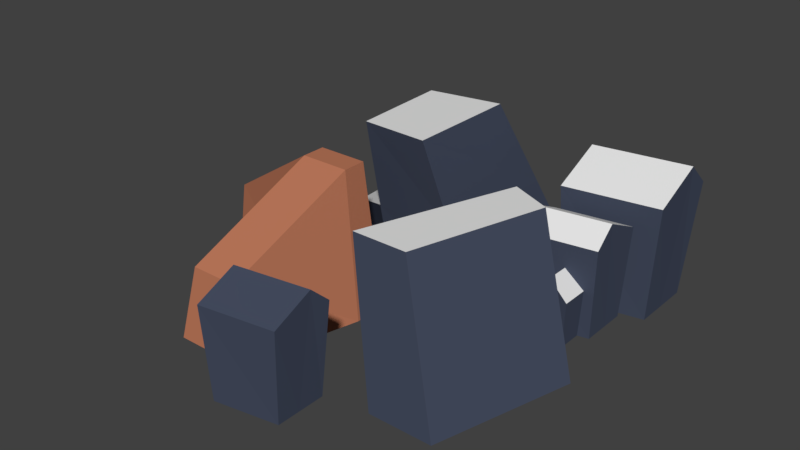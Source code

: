 # Source: terrain.blend  (saved by Blender 2.79.0; exported with 4.5.12 LTS)
import bpy
from mathutils import Matrix  # noqa: F401  (used for matrix-valued properties, if any)

bpy.ops.wm.read_factory_settings(use_empty=True)
scene = bpy.context.scene
scene.name = 'Scene'

# ---- collections
col_collection_1 = bpy.data.collections.new('Collection 1'); scene.collection.children.link(col_collection_1)

# ---- materials (node trees are filled in below, after node groups)
mat_brickmat = bpy.data.materials.new('BrickMat')
mat_brickmat.alpha_threshold = 0.0
mat_brickmat.use_transparent_shadow = False
mat_brickmat.diffuse_color = (0.4969, 0.1847, 0.1023, 1.0)
mat_brickmat.roughness = 0.5
mat_wallmat = bpy.data.materials.new('WallMat')
mat_wallmat.alpha_threshold = 0.0
mat_wallmat.use_transparent_shadow = False
mat_wallmat.diffuse_color = (0.05978, 0.07328, 0.1149, 1.0)
mat_wallmat.roughness = 0.5
mat_wallmat.line_color = (0.0, 0.0, 0.0, 1.0)
mat_flatrooftop = bpy.data.materials.new('FlatRoofTop')
mat_flatrooftop.alpha_threshold = 0.0
mat_flatrooftop.use_transparent_shadow = False
mat_flatrooftop.roughness = 0.5
mat_roof = bpy.data.materials.new('Roof')
mat_roof.alpha_threshold = 0.0
mat_roof.use_transparent_shadow = False
mat_roof.roughness = 0.5

# ---- material node trees

# ---- world
world_world = bpy.data.worlds.new('World'); scene.world = world_world
world_world.color = (0.05088, 0.05088, 0.05088)
world_world.use_sun_shadow = False
world_world.sun_shadow_jitter_overblur = 0.0
world_world.cycles.sampling_method = 'MANUAL'

# ---- meshes
me_cube = bpy.data.meshes.new('Cube')
me_cube.from_pydata([(-2.623, -6.051, -5.841e-05), (-2.308, -5.736, 2.0), (-1.769, -1.732, -5.841e-05), (-1.454, -2.048, 4.163), (-0.6229, -6.051, -5.841e-05), (-0.9382, -5.736, 2.0), (0.2307, -1.732, -5.841e-05), (-0.08459, -2.048, 4.163), (-1.769, -2.687, -5.841e-05), (-1.454, -2.701, 4.163), (0.2307, -2.687, -5.841e-05), (-0.08459, -2.701, 4.163), (-4.845, -1.736, 2.0), (-4.845, -1.082, 2.0), (-5.16, -0.7668, -5.841e-05), (-5.16, -1.722, -5.841e-05)], [], [(9, 3, 13, 12), (2, 3, 7, 6), (10, 11, 5, 4), (4, 5, 1, 0), (11, 9, 1, 5), (7, 3, 9, 11), (6, 7, 11, 10), (0, 1, 9, 8), (15, 12, 13, 14), (3, 2, 14, 13), (8, 9, 12, 15)])
_uv = me_cube.uv_layers.new(name='UVMap')
_uv.uv.foreach_set('vector', [-2.589, 3.344, -2.682, 3.746, -5.293, 3.773, -5.201, 3.371, -0.5421, 1.062, -0.2335, -1.759, 0.6305, -1.723, 0.7198, 1.062, 1.319, 1.062, 1.041, -1.768, 3.193, -0.6746, 3.494, 1.062, 3.494, 1.062, 3.193, -0.6746, 3.993, -1.003, 4.663, 1.062, -1.746, 3.537, -2.589, 3.344, -2.589, 0.93, -1.746, 1.123, -1.839, 3.939, -2.682, 3.746, -2.589, 3.344, -1.746, 3.537, 0.7198, 1.062, 0.6305, -1.723, 1.041, -1.768, 1.319, 1.062, 4.663, 1.062, 3.993, -1.003, 4.562, -3.349, 6.293, 1.062, -3.33, 1.062, -2.878, -0.5974, -2.493, -0.4486, -2.768, 1.062, -0.2335, -1.759, -0.5421, 1.062, -2.768, 1.062, -2.493, -0.4486, -5.269, 1.062, -4.146, -2.881, -2.878, -0.5974, -3.33, 1.062])
me_cube.materials.append(mat_brickmat)
me_cube.use_remesh_preserve_volume = False
me_cube.use_remesh_preserve_attributes = False
me_cube.use_mirror_vertex_groups = False
me_cube.update()
me_cube_004 = bpy.data.meshes.new('Cube.004')
me_cube_004.from_pydata([(1.779, 4.644, -5.841e-05), (1.085, 2.047, 4.749), (1.858, 0.01716, -5.841e-05), (1.077, -1.186, 4.749), (-1.227, 4.06, -5.841e-05), (-0.9249, 1.689, 4.749), (-0.968, 0.01578, -5.841e-05), (-0.8002, -1.113, 4.749), (1.465, 3.469, 2.149), (1.505, -0.5273, 2.149), (-0.8921, -0.4948, 2.149), (-1.09, 2.987, 2.149), (-2.501, 0.5853, 1.433), (-3.336, 0.8607, -5.841e-05), (-3.595, 4.905, -5.841e-05), (-2.657, 3.327, 1.433)], [], [(8, 1, 3, 9), (9, 3, 7, 10), (10, 7, 5, 11), (11, 5, 1, 8), (7, 3, 1, 5), (4, 11, 8, 0), (11, 4, 14, 15), (2, 9, 10, 6), (0, 8, 9, 2), (13, 12, 15, 14), (6, 10, 12, 13), (10, 11, 15, 12)])
me_cube_004.polygons.foreach_set('material_index', [0, 0, 0, 0, 1, 0, 0, 0, 0, 0, 0, 1])
_uv = me_cube_004.uv_layers.new(name='UVMap')
_uv.uv.foreach_set('vector', [3.162, -0.2183, 2.135, 1.775, -0.3591, 1.775, 0.07886, -0.2183, 0.07886, -0.2183, -0.3591, 1.775, -1.806, 1.775, -1.769, -0.2183, -1.769, -0.2183, -1.806, 1.775, -3.902, 1.775, -4.375, -0.2183, 4.728, -0.2183, 3.369, 1.775, 2.135, 1.775, 3.162, -0.2183, 0.02135, 0.5806, 7.882e-05, 7.882e-05, 0.9999, 7.882e-05, 0.8875, 0.6214, 5.851, -2.009, 4.728, -0.2183, 3.162, -0.2183, 4.011, -2.009, -5.534, 1.737, -5.484, 0.1972, -3.136, 0.1972, -3.189, 1.737, 0.4408, -2.009, 0.07886, -0.2183, -1.769, -0.2183, -1.738, -2.009, 4.011, -2.009, 3.162, -0.2183, 0.07886, -0.2183, 0.4408, -2.009, -0.3698, 0.1972, -0.239, 1.737, -3.189, 1.737, -3.136, 0.1972, 2.279, 0.1972, 2.161, 1.737, -0.239, 1.737, -0.3698, 0.1972, 0.4886, 0.7605, 0.4886, 0.4974, 0.6171, 0.465, 0.6171, 0.6723])
me_cube_004.materials.append(mat_wallmat)
me_cube_004.materials.append(mat_flatrooftop)
me_cube_004.use_remesh_preserve_volume = False
me_cube_004.use_remesh_preserve_attributes = False
me_cube_004.use_mirror_vertex_groups = False
me_cube_004.update()
me_cube_003 = bpy.data.meshes.new('Cube.003')
me_cube_003.from_pydata([(3.004, -5.452, -5.842e-05), (2.196, -4.973, 4.171), (4.437, -1.051, -5.842e-05), (3.63, -0.8499, 4.171), (4.797, -5.452, -5.842e-05), (3.68, -4.973, 4.171), (5.871, -1.544, -5.842e-05), (4.754, -1.343, 4.171)], [], [(0, 1, 3, 2), (2, 3, 7, 6), (6, 7, 5, 4), (4, 5, 1, 0), (7, 3, 1, 5)])
me_cube_003.polygons.foreach_set('material_index', [0, 0, 0, 0, 1])
_uv = me_cube_003.uv_layers.new(name='UVMap')
_uv.uv.foreach_set('vector', [3.489, 0.00444, 3.274, 3.279, -0.05711, 3.279, -0.04283, 0.00444, -0.04283, 0.00444, -0.05711, 3.279, -0.9758, 3.279, -1.177, 0.00444, -1.177, 0.00444, -0.9758, 3.279, -3.854, 3.279, -4.259, 0.00444, 4.848, 0.00444, 4.398, 3.279, 3.274, 3.279, 3.489, 0.00444, 0.9779, 0.04086, 0.9999, 0.3212, 5.667e-05, 0.3212, 0.1118, 5.667e-05])
me_cube_003.materials.append(mat_wallmat)
me_cube_003.materials.append(mat_flatrooftop)
me_cube_003.use_remesh_preserve_volume = False
me_cube_003.use_remesh_preserve_attributes = False
me_cube_003.use_mirror_vertex_groups = False
me_cube_003.update()
me_cube_002 = bpy.data.meshes.new('Cube.002')
me_cube_002.from_pydata([(4.887, -0.4073, -0.0001087), (5.008, -0.5284, 1.365), (4.116, -0.4073, -0.0001087), (3.995, -0.5284, 1.365), (4.887, 0.3634, -0.0001087), (5.008, 0.4844, 1.365), (4.116, 0.3634, -0.0001087), (3.995, 0.4844, 1.365), (4.501, -0.4073, -0.0001087), (4.501, -0.5284, 1.886), (4.501, 0.4844, 1.886), (3.42, 0.06794, -0.0001088), (3.241, -0.08962, 2.578), (3.42, 1.478, -0.0001088), (3.241, 1.599, 2.578), (5.203, 0.3764, -0.0001088), (5.324, 0.2188, 2.578), (5.203, 1.786, -0.0001088), (5.324, 1.907, 2.578), (3.42, 0.8255, -0.0001088), (3.241, 0.4808, 3.099), (5.203, 1.134, -0.0001088), (5.324, 0.7893, 3.099)], [], [(8, 9, 3, 2), (2, 3, 7, 6), (4, 5, 1, 0), (10, 9, 1, 5), (7, 3, 9, 10), (0, 1, 9, 8), (19, 20, 14, 13), (13, 14, 18, 17), (21, 22, 16, 15), (15, 16, 12, 11), (22, 20, 12, 16), (18, 14, 20, 22), (17, 18, 22, 21), (11, 12, 20, 19)])
me_cube_002.polygons.foreach_set('material_index', [0, 0, 0, 1, 1, 0, 0, 0, 0, 0, 1, 1, 0, 0])
_uv = me_cube_002.uv_layers.new(name='UVMap')
_uv.uv.foreach_set('vector', [-2.017, 1.437, -2.017, 3.307, -2.519, 2.793, -2.398, 1.437, -2.398, 1.437, -2.519, 2.793, -3.506, 2.617, -3.149, 1.303, -0.8853, 1.303, -0.5286, 2.617, -1.515, 2.793, -1.636, 1.437, 0.8063, 1.394, 0.06123, 1.394, 0.06123, 0.8598, 0.8063, 0.8598, 0.06066, 0.8598, 0.06066, 1.605, -0.4738, 1.605, -0.4738, 0.8598, -1.636, 1.437, -1.515, 2.793, -2.017, 3.307, -2.017, 1.437, 3.135, -2.405, 3.965, 0.5716, 2.791, 0.242, 2.498, -2.301, 2.498, -2.301, 2.791, 0.242, 0.7107, 0.3526, 0.7104, -2.204, 0.06595, -2.234, -0.4184, 0.8151, -0.9583, 0.2743, -0.6827, -2.269, -0.6827, -2.269, -0.9583, 0.2743, -3.019, -0.02702, -2.454, -2.526, 1.137, -0.03997, -0.4123, -0.03997, -0.4738, -0.6049, 1.075, -0.6049, 1.257, 0.8593, -0.2918, 0.8593, -0.4123, -0.03997, 1.137, -0.03997, 0.7104, -2.204, 0.7107, 0.3526, -0.4184, 0.8151, 0.06595, -2.234, 3.874, -2.526, 4.44, -0.02721, 3.965, 0.5716, 3.135, -2.405])
me_cube_002.materials.append(mat_wallmat)
me_cube_002.materials.append(mat_roof)
me_cube_002.use_remesh_preserve_volume = False
me_cube_002.use_remesh_preserve_attributes = False
me_cube_002.use_mirror_vertex_groups = False
me_cube_002.update()
me_cube_005 = bpy.data.meshes.new('Cube.005')
me_cube_005.from_pydata([(0.2859, -5.163, -0.0001087), (0.1649, -5.042, 1.365), (1.057, -5.163, -0.0001087), (1.178, -5.042, 1.365), (0.2859, -5.934, -0.0001087), (0.1649, -6.055, 1.365), (1.057, -5.934, -0.0001087), (1.178, -6.055, 1.365), (0.6713, -5.163, -0.0001087), (0.6713, -5.042, 1.886), (0.6713, -5.934, -0.0001087), (0.6713, -6.055, 1.886), (1.752, -5.638, -0.0001087), (1.931, -5.481, 2.578), (1.752, -7.048, -0.0001087), (1.931, -7.169, 2.578), (-0.03037, -5.947, -0.0001087), (-0.1514, -5.789, 2.578), (-0.03037, -7.357, -0.0001087), (-0.1514, -7.478, 2.578), (1.752, -6.396, -0.0001087), (1.931, -6.051, 3.099), (-0.03037, -6.704, -0.0001087), (-0.1514, -6.36, 3.099)], [], [(8, 9, 3, 2), (2, 3, 7, 6), (10, 11, 5, 4), (4, 5, 1, 0), (8, 10, 4, 0), (11, 9, 1, 5), (7, 3, 9, 11), (2, 6, 10, 8), (6, 7, 11, 10), (0, 1, 9, 8), (20, 21, 15, 14), (14, 15, 19, 18), (22, 23, 17, 16), (16, 17, 13, 12), (20, 22, 16, 12), (23, 21, 13, 17), (19, 15, 21, 23), (14, 18, 22, 20), (18, 19, 23, 22), (12, 13, 21, 20)])
me_cube_005.materials.append(mat_wallmat)
me_cube_005.use_remesh_preserve_volume = False
me_cube_005.use_remesh_preserve_attributes = False
me_cube_005.use_mirror_vertex_groups = False
me_cube_005.update()
me_cube_006 = bpy.data.meshes.new('Cube.006')
me_cube_006.from_pydata([(3.695, 4.981, -0.3199), (3.538, 5.138, 1.453), (4.696, 4.981, -0.3199), (4.853, 5.138, 1.453), (3.695, 3.98, -0.3199), (3.538, 3.823, 1.453), (4.696, 3.98, -0.3199), (4.853, 3.823, 1.453), (4.195, 4.981, -0.3199), (4.195, 5.138, 2.129), (4.195, 3.823, 2.129), (5.599, 4.364, -0.3199), (5.831, 4.568, 3.027), (5.599, 2.534, -0.3199), (5.831, 2.377, 3.027), (3.285, 3.963, -0.3199), (3.127, 4.168, 3.027), (3.285, 2.133, -0.3199), (3.127, 1.976, 3.027), (5.599, 3.38, -0.3199), (5.831, 3.828, 3.703), (3.285, 2.98, -0.3199), (3.127, 3.427, 3.703)], [], [(8, 9, 3, 2), (2, 3, 7, 6), (4, 5, 1, 0), (10, 9, 1, 5), (7, 3, 9, 10), (0, 1, 9, 8), (19, 20, 14, 13), (13, 14, 18, 17), (21, 22, 16, 15), (15, 16, 12, 11), (22, 20, 12, 16), (18, 14, 20, 22), (17, 18, 22, 21), (11, 12, 20, 19)])
me_cube_006.polygons.foreach_set('material_index', [0, 0, 0, 1, 1, 0, 0, 0, 0, 0, 1, 1, 0, 0])
_uv = me_cube_006.uv_layers.new(name='UVMap')
_uv.uv.foreach_set('vector', [-3.085, 2.184, -3.085, 4.738, -3.771, 4.036, -3.606, 2.184, -3.606, 2.184, -3.771, 4.036, -5.118, 3.795, -4.631, 2.001, -1.54, 2.001, -1.053, 3.795, -2.4, 4.036, -2.565, 2.184, -0.4554, 3.328, -0.4554, 1.421, 0.9123, 1.421, 0.9123, 3.328, -1.823, 3.328, -1.823, 1.421, -0.4554, 1.421, -0.4554, 3.328, -2.565, 2.184, -2.4, 4.036, -3.085, 4.738, -3.085, 2.184, -3.444, -2.46, -3.763, 1.747, -5.118, 0.7772, -4.31, -2.623, 4.321, -2.623, 5.057, 0.7935, 2.245, 1.22, 1.905, -2.254, 1.025, -2.209, 0.7717, 1.999, -0.0339, 1.335, 0.002898, -2.158, 0.002898, -2.158, -0.0339, 1.335, -2.875, 1.2, -2.439, -2.271, -1.515, -0.02631, 2.449, -0.02631, 2.607, 1.42, -1.357, 1.42, -1.823, -2.328, 2.141, -2.328, 2.449, -0.02631, -1.515, -0.02631, 1.905, -2.254, 2.245, 1.22, 0.7717, 1.999, 1.025, -2.209, -2.439, -2.271, -2.875, 1.2, -3.763, 1.747, -3.444, -2.46])
me_cube_006.materials.append(mat_wallmat)
me_cube_006.materials.append(mat_roof)
me_cube_006.use_remesh_preserve_volume = False
me_cube_006.use_remesh_preserve_attributes = False
me_cube_006.use_mirror_vertex_groups = False
me_cube_006.update()

# ---- objects
ob_cube_004 = bpy.data.objects.new('Cube.004', me_cube)
ob_cube_002 = bpy.data.objects.new('Cube.002', me_cube_004)
ob_cube = bpy.data.objects.new('Cube', me_cube_003)
ob_cube_000 = bpy.data.objects.new('Cube.000', me_cube_002)
ob_cube_001 = bpy.data.objects.new('Cube.001', me_cube_005)
ob_cube_003 = bpy.data.objects.new('Cube.003', me_cube_006)

# ---- transforms, parenting, visibility, modifiers, constraints
ob_cube_004.location = (0.0, 0.0, 0.0)
ob_cube_004.lineart.crease_threshold = 0.0
ob_cube_002.location = (0.0, 0.0, 0.0)
ob_cube_002.lineart.crease_threshold = 0.0
ob_cube.location = (0.0, 0.0, 0.0)
ob_cube.lineart.crease_threshold = 0.0
ob_cube_000.location = (0.0, 0.0, 0.0)
ob_cube_000.lineart.crease_threshold = 0.0
ob_cube_001.location = (0.0, 0.0, 0.0)
ob_cube_001.lineart.crease_threshold = 0.0
ob_cube_003.location = (0.0, 0.0, 0.0)
ob_cube_003.lineart.crease_threshold = 0.0

# ---- collection membership
col_collection_1.objects.link(ob_cube_004)
col_collection_1.objects.link(ob_cube_002)
col_collection_1.objects.link(ob_cube)
col_collection_1.objects.link(ob_cube_000)
col_collection_1.objects.link(ob_cube_001)
col_collection_1.objects.link(ob_cube_003)

# ---- scene / render settings (as saved in the file)
scene.frame_start = 1; scene.frame_end = 250; scene.frame_set(1)
scene.render.engine = 'BLENDER_EEVEE_NEXT'
scene.render.resolution_percentage = 50
scene.render.dither_intensity = 0.0
scene.cycles.use_denoising = False
scene.cycles.samples = 128
scene.cycles.sampling_pattern = 'TABULATED_SOBOL'
scene.cycles.use_adaptive_sampling = False
scene.cycles.use_light_tree = False
scene.cycles.blur_glossy = 0.0
scene.cycles.sample_clamp_indirect = 0.0
scene.view_settings.view_transform = 'Standard'
bpy.context.view_layer.update()

# ---- added for rendering (the .blend has no active camera and no usable light): camera, sun
cam_auto = bpy.data.cameras.new('AutoCamera')
cam_auto.lens = 50.0
cam_auto.sensor_width = 36.0
cam_auto.clip_end = 1000.0
ob_auto_camera = bpy.data.objects.new('AutoCamera', cam_auto)
scene.collection.objects.link(ob_auto_camera)
ob_auto_camera.location = (16.554, -20.6083, 15.1733)
ob_auto_camera.rotation_euler = (1.09748, -7.21219e-08, 0.694738)
scene.camera = ob_auto_camera
light_auto_sun = bpy.data.lights.new('AutoSun', 'SUN')
light_auto_sun.energy = 3.0
light_auto_sun.angle = 0.0523599
ob_auto_sun = bpy.data.objects.new('AutoSun', light_auto_sun)
scene.collection.objects.link(ob_auto_sun)
ob_auto_sun.rotation_euler = (0.872665, 0.174533, 0.523599)
bpy.context.view_layer.update()
